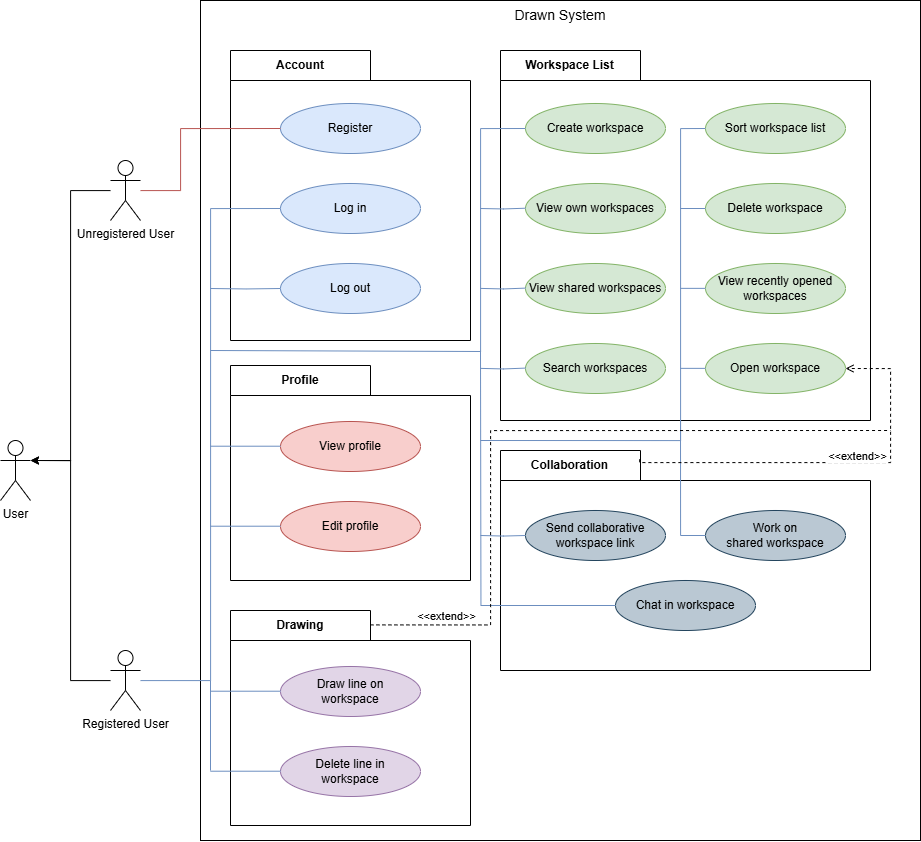

The diagram above was exported from draw.io. Its source (the exported page's mxGraphModel, read from the mxfile embedded in the PNG):
<mxGraphModel dx="1909" dy="2113" grid="1" gridSize="10" guides="1" tooltips="1" connect="1" arrows="1" fold="1" page="1" pageScale="1" pageWidth="850" pageHeight="1100" math="0" shadow="0">
  <root>
    <mxCell id="0" />
    <mxCell id="1" parent="0" />
    <mxCell id="aSzbBgo6tbfOMJDx8Cx2-1" value="User" style="shape=umlActor;verticalLabelPosition=bottom;verticalAlign=top;html=1;outlineConnect=0;" parent="1" vertex="1">
      <mxGeometry x="110" y="240" width="30" height="60" as="geometry" />
    </mxCell>
    <mxCell id="aSzbBgo6tbfOMJDx8Cx2-2" value="Unregistered User" style="shape=umlActor;verticalLabelPosition=bottom;verticalAlign=top;html=1;outlineConnect=0;" parent="1" vertex="1">
      <mxGeometry x="220" y="-40" width="30" height="60" as="geometry" />
    </mxCell>
    <mxCell id="aSzbBgo6tbfOMJDx8Cx2-3" value="Registered User" style="shape=umlActor;verticalLabelPosition=bottom;verticalAlign=top;html=1;outlineConnect=0;" parent="1" vertex="1">
      <mxGeometry x="220" y="450" width="30" height="60" as="geometry" />
    </mxCell>
    <mxCell id="aSzbBgo6tbfOMJDx8Cx2-6" style="edgeStyle=orthogonalEdgeStyle;rounded=0;orthogonalLoop=1;jettySize=auto;html=1;entryX=1;entryY=0.3333333333333333;entryDx=0;entryDy=0;entryPerimeter=0;" parent="1" source="aSzbBgo6tbfOMJDx8Cx2-2" target="aSzbBgo6tbfOMJDx8Cx2-1" edge="1">
      <mxGeometry relative="1" as="geometry">
        <mxPoint x="200" as="sourcePoint" />
      </mxGeometry>
    </mxCell>
    <mxCell id="aSzbBgo6tbfOMJDx8Cx2-7" style="edgeStyle=orthogonalEdgeStyle;rounded=0;orthogonalLoop=1;jettySize=auto;html=1;entryX=1;entryY=0.3333333333333333;entryDx=0;entryDy=0;entryPerimeter=0;" parent="1" source="aSzbBgo6tbfOMJDx8Cx2-3" target="aSzbBgo6tbfOMJDx8Cx2-1" edge="1">
      <mxGeometry relative="1" as="geometry" />
    </mxCell>
    <mxCell id="aSzbBgo6tbfOMJDx8Cx2-9" value="Drawn System" style="rounded=0;whiteSpace=wrap;html=1;verticalAlign=top;fontSize=14;" parent="1" vertex="1">
      <mxGeometry x="310" y="-200" width="720" height="840" as="geometry" />
    </mxCell>
    <mxCell id="aSzbBgo6tbfOMJDx8Cx2-10" value="Account" style="shape=folder;fontStyle=1;tabWidth=140;tabHeight=30;tabPosition=left;html=1;boundedLbl=1;labelInHeader=1;container=1;collapsible=0;whiteSpace=wrap;" parent="1" vertex="1">
      <mxGeometry x="340" y="-150" width="240" height="290" as="geometry" />
    </mxCell>
    <mxCell id="aSzbBgo6tbfOMJDx8Cx2-11" value="" style="html=1;strokeColor=none;resizeWidth=1;resizeHeight=1;fillColor=none;part=1;connectable=1;allowArrows=0;deletable=1;whiteSpace=wrap;movable=1;resizable=1;rotatable=1;editable=1;locked=0;" parent="aSzbBgo6tbfOMJDx8Cx2-10" vertex="1">
      <mxGeometry width="240" height="260" relative="1" as="geometry">
        <mxPoint y="30" as="offset" />
      </mxGeometry>
    </mxCell>
    <mxCell id="aSzbBgo6tbfOMJDx8Cx2-15" value="Register" style="ellipse;whiteSpace=wrap;html=1;fillColor=#dae8fc;strokeColor=#6c8ebf;" parent="aSzbBgo6tbfOMJDx8Cx2-10" vertex="1">
      <mxGeometry x="50" y="53" width="140" height="50" as="geometry" />
    </mxCell>
    <mxCell id="aSzbBgo6tbfOMJDx8Cx2-13" value="Log in" style="ellipse;whiteSpace=wrap;html=1;fillColor=#dae8fc;strokeColor=#6c8ebf;" parent="aSzbBgo6tbfOMJDx8Cx2-10" vertex="1">
      <mxGeometry x="50" y="133" width="140" height="50" as="geometry" />
    </mxCell>
    <mxCell id="aSzbBgo6tbfOMJDx8Cx2-12" value="Log out" style="ellipse;whiteSpace=wrap;html=1;fillColor=#dae8fc;strokeColor=#6c8ebf;" parent="aSzbBgo6tbfOMJDx8Cx2-10" vertex="1">
      <mxGeometry x="50" y="213" width="140" height="50" as="geometry" />
    </mxCell>
    <mxCell id="UGHqdMTKC613q2I7mbwF-1" style="edgeStyle=orthogonalEdgeStyle;rounded=0;orthogonalLoop=1;jettySize=auto;html=1;exitX=0.5;exitY=1;exitDx=0;exitDy=0;exitPerimeter=0;" parent="1" source="aSzbBgo6tbfOMJDx8Cx2-10" target="aSzbBgo6tbfOMJDx8Cx2-10" edge="1">
      <mxGeometry relative="1" as="geometry" />
    </mxCell>
    <mxCell id="UGHqdMTKC613q2I7mbwF-3" value="Profile" style="shape=folder;fontStyle=1;tabWidth=140;tabHeight=30;tabPosition=left;html=1;boundedLbl=1;labelInHeader=1;container=1;collapsible=0;whiteSpace=wrap;" parent="1" vertex="1">
      <mxGeometry x="340" y="165" width="240" height="215" as="geometry" />
    </mxCell>
    <mxCell id="UGHqdMTKC613q2I7mbwF-4" value="" style="html=1;strokeColor=none;resizeWidth=1;resizeHeight=1;fillColor=none;part=1;connectable=1;allowArrows=0;deletable=1;whiteSpace=wrap;movable=1;resizable=1;rotatable=1;editable=1;locked=0;" parent="UGHqdMTKC613q2I7mbwF-3" vertex="1">
      <mxGeometry width="240" height="192.75862068965515" relative="1" as="geometry">
        <mxPoint y="30" as="offset" />
      </mxGeometry>
    </mxCell>
    <mxCell id="UGHqdMTKC613q2I7mbwF-6" value="Edit profile" style="ellipse;whiteSpace=wrap;html=1;fillColor=#f8cecc;strokeColor=#b85450;" parent="UGHqdMTKC613q2I7mbwF-3" vertex="1">
      <mxGeometry x="50" y="136" width="140" height="50" as="geometry" />
    </mxCell>
    <mxCell id="UGHqdMTKC613q2I7mbwF-5" value="View profile" style="ellipse;whiteSpace=wrap;html=1;fillColor=#f8cecc;strokeColor=#b85450;" parent="UGHqdMTKC613q2I7mbwF-3" vertex="1">
      <mxGeometry x="50" y="56" width="140" height="50" as="geometry" />
    </mxCell>
    <mxCell id="ko1Ilvurq4WxpyYQ1oSv-6" value="" style="endArrow=none;html=1;rounded=0;entryX=0;entryY=0.5;entryDx=0;entryDy=0;edgeStyle=orthogonalEdgeStyle;fillColor=#dae8fc;strokeColor=#6c8ebf;" parent="UGHqdMTKC613q2I7mbwF-3" edge="1">
      <mxGeometry width="50" height="50" relative="1" as="geometry">
        <mxPoint x="-20" y="80.71000000000001" as="sourcePoint" />
        <mxPoint x="50" y="80.71000000000001" as="targetPoint" />
      </mxGeometry>
    </mxCell>
    <mxCell id="ko1Ilvurq4WxpyYQ1oSv-7" value="" style="endArrow=none;html=1;rounded=0;entryX=0;entryY=0.5;entryDx=0;entryDy=0;edgeStyle=orthogonalEdgeStyle;fillColor=#dae8fc;strokeColor=#6c8ebf;" parent="UGHqdMTKC613q2I7mbwF-3" edge="1">
      <mxGeometry width="50" height="50" relative="1" as="geometry">
        <mxPoint x="-20" y="160.71000000000004" as="sourcePoint" />
        <mxPoint x="50" y="160.71000000000004" as="targetPoint" />
      </mxGeometry>
    </mxCell>
    <mxCell id="UGHqdMTKC613q2I7mbwF-8" value="Workspace List" style="shape=folder;fontStyle=1;tabWidth=140;tabHeight=30;tabPosition=left;html=1;boundedLbl=1;labelInHeader=1;container=1;collapsible=0;whiteSpace=wrap;" parent="1" vertex="1">
      <mxGeometry x="610" y="-150" width="370" height="370" as="geometry" />
    </mxCell>
    <mxCell id="UGHqdMTKC613q2I7mbwF-9" value="" style="html=1;strokeColor=none;resizeWidth=1;resizeHeight=1;fillColor=none;part=1;connectable=1;allowArrows=0;deletable=1;whiteSpace=wrap;movable=1;resizable=1;rotatable=1;editable=1;locked=0;" parent="UGHqdMTKC613q2I7mbwF-8" vertex="1">
      <mxGeometry width="370" height="331.72413793103436" relative="1" as="geometry">
        <mxPoint y="30" as="offset" />
      </mxGeometry>
    </mxCell>
    <mxCell id="UGHqdMTKC613q2I7mbwF-11" value="Create workspace" style="ellipse;whiteSpace=wrap;html=1;fillColor=#d5e8d4;strokeColor=#82b366;" parent="UGHqdMTKC613q2I7mbwF-8" vertex="1">
      <mxGeometry x="25" y="53" width="140" height="50" as="geometry" />
    </mxCell>
    <mxCell id="UGHqdMTKC613q2I7mbwF-10" value="View own workspaces" style="ellipse;whiteSpace=wrap;html=1;fillColor=#d5e8d4;strokeColor=#82b366;" parent="UGHqdMTKC613q2I7mbwF-8" vertex="1">
      <mxGeometry x="25" y="133" width="140" height="50" as="geometry" />
    </mxCell>
    <mxCell id="UGHqdMTKC613q2I7mbwF-12" value="View shared workspaces" style="ellipse;whiteSpace=wrap;html=1;fillColor=#d5e8d4;strokeColor=#82b366;" parent="UGHqdMTKC613q2I7mbwF-8" vertex="1">
      <mxGeometry x="25" y="213" width="140" height="50" as="geometry" />
    </mxCell>
    <mxCell id="UGHqdMTKC613q2I7mbwF-13" value="Search workspaces" style="ellipse;whiteSpace=wrap;html=1;fillColor=#d5e8d4;strokeColor=#82b366;" parent="UGHqdMTKC613q2I7mbwF-8" vertex="1">
      <mxGeometry x="25" y="293" width="140" height="50" as="geometry" />
    </mxCell>
    <mxCell id="UGHqdMTKC613q2I7mbwF-14" value="Sort workspace list" style="ellipse;whiteSpace=wrap;html=1;fillColor=#d5e8d4;strokeColor=#82b366;" parent="UGHqdMTKC613q2I7mbwF-8" vertex="1">
      <mxGeometry x="205" y="53" width="140" height="50" as="geometry" />
    </mxCell>
    <mxCell id="UGHqdMTKC613q2I7mbwF-15" value="Delete workspace" style="ellipse;whiteSpace=wrap;html=1;fillColor=#d5e8d4;strokeColor=#82b366;" parent="UGHqdMTKC613q2I7mbwF-8" vertex="1">
      <mxGeometry x="205" y="133" width="140" height="50" as="geometry" />
    </mxCell>
    <mxCell id="UGHqdMTKC613q2I7mbwF-16" value="View recently opened&lt;div&gt;workspaces&lt;/div&gt;" style="ellipse;whiteSpace=wrap;html=1;fillColor=#d5e8d4;strokeColor=#82b366;" parent="UGHqdMTKC613q2I7mbwF-8" vertex="1">
      <mxGeometry x="205" y="213" width="140" height="50" as="geometry" />
    </mxCell>
    <mxCell id="UGHqdMTKC613q2I7mbwF-17" value="Open workspace" style="ellipse;whiteSpace=wrap;html=1;fillColor=#d5e8d4;strokeColor=#82b366;" parent="UGHqdMTKC613q2I7mbwF-8" vertex="1">
      <mxGeometry x="205" y="293" width="140" height="50" as="geometry" />
    </mxCell>
    <mxCell id="ko1Ilvurq4WxpyYQ1oSv-14" value="" style="endArrow=none;html=1;rounded=0;entryX=0;entryY=0.5;entryDx=0;entryDy=0;edgeStyle=orthogonalEdgeStyle;fillColor=#dae8fc;strokeColor=#6c8ebf;" parent="UGHqdMTKC613q2I7mbwF-8" edge="1">
      <mxGeometry width="50" height="50" relative="1" as="geometry">
        <mxPoint x="-20" y="158" as="sourcePoint" />
        <mxPoint x="25" y="157.70999999999998" as="targetPoint" />
      </mxGeometry>
    </mxCell>
    <mxCell id="ko1Ilvurq4WxpyYQ1oSv-15" value="" style="endArrow=none;html=1;rounded=0;entryX=0;entryY=0.5;entryDx=0;entryDy=0;edgeStyle=orthogonalEdgeStyle;fillColor=#dae8fc;strokeColor=#6c8ebf;" parent="UGHqdMTKC613q2I7mbwF-8" edge="1">
      <mxGeometry width="50" height="50" relative="1" as="geometry">
        <mxPoint x="-20" y="237.9" as="sourcePoint" />
        <mxPoint x="25" y="237.60999999999999" as="targetPoint" />
      </mxGeometry>
    </mxCell>
    <mxCell id="ko1Ilvurq4WxpyYQ1oSv-17" value="" style="endArrow=none;html=1;rounded=0;entryX=0;entryY=0.5;entryDx=0;entryDy=0;edgeStyle=orthogonalEdgeStyle;fillColor=#dae8fc;strokeColor=#6c8ebf;" parent="UGHqdMTKC613q2I7mbwF-8" edge="1">
      <mxGeometry width="50" height="50" relative="1" as="geometry">
        <mxPoint x="-20" y="317.88" as="sourcePoint" />
        <mxPoint x="25" y="317.59" as="targetPoint" />
      </mxGeometry>
    </mxCell>
    <mxCell id="ko1Ilvurq4WxpyYQ1oSv-25" value="" style="endArrow=none;html=1;rounded=0;entryX=0;entryY=0.5;entryDx=0;entryDy=0;edgeStyle=orthogonalEdgeStyle;fillColor=#dae8fc;strokeColor=#6c8ebf;" parent="UGHqdMTKC613q2I7mbwF-8" edge="1">
      <mxGeometry width="50" height="50" relative="1" as="geometry">
        <mxPoint x="180" y="237.86" as="sourcePoint" />
        <mxPoint x="205" y="237.86" as="targetPoint" />
        <Array as="points">
          <mxPoint x="180" y="237.86" />
        </Array>
      </mxGeometry>
    </mxCell>
    <mxCell id="ko1Ilvurq4WxpyYQ1oSv-26" value="" style="endArrow=none;html=1;rounded=0;entryX=0;entryY=0.5;entryDx=0;entryDy=0;edgeStyle=orthogonalEdgeStyle;fillColor=#dae8fc;strokeColor=#6c8ebf;" parent="UGHqdMTKC613q2I7mbwF-8" edge="1">
      <mxGeometry width="50" height="50" relative="1" as="geometry">
        <mxPoint x="180" y="317.86" as="sourcePoint" />
        <mxPoint x="205" y="317.86" as="targetPoint" />
        <Array as="points">
          <mxPoint x="180" y="317.86" />
        </Array>
      </mxGeometry>
    </mxCell>
    <mxCell id="UGHqdMTKC613q2I7mbwF-18" value="Drawing" style="shape=folder;fontStyle=1;tabWidth=140;tabHeight=30;tabPosition=left;html=1;boundedLbl=1;labelInHeader=1;container=1;collapsible=0;whiteSpace=wrap;" parent="1" vertex="1">
      <mxGeometry x="340" y="410" width="240" height="215" as="geometry" />
    </mxCell>
    <mxCell id="UGHqdMTKC613q2I7mbwF-19" value="" style="html=1;strokeColor=none;resizeWidth=1;resizeHeight=1;fillColor=none;part=1;connectable=1;allowArrows=0;deletable=1;whiteSpace=wrap;movable=1;resizable=1;rotatable=1;editable=1;locked=0;" parent="UGHqdMTKC613q2I7mbwF-18" vertex="1">
      <mxGeometry width="240" height="192.75862068965515" relative="1" as="geometry">
        <mxPoint y="30" as="offset" />
      </mxGeometry>
    </mxCell>
    <mxCell id="UGHqdMTKC613q2I7mbwF-20" value="Delete line in&lt;div&gt;workspace&lt;/div&gt;" style="ellipse;whiteSpace=wrap;html=1;fillColor=#e1d5e7;strokeColor=#9673a6;" parent="UGHqdMTKC613q2I7mbwF-18" vertex="1">
      <mxGeometry x="50" y="136" width="140" height="50" as="geometry" />
    </mxCell>
    <mxCell id="UGHqdMTKC613q2I7mbwF-21" value="Draw line on&lt;div&gt;workspace&lt;/div&gt;" style="ellipse;whiteSpace=wrap;html=1;fillColor=#e1d5e7;strokeColor=#9673a6;" parent="UGHqdMTKC613q2I7mbwF-18" vertex="1">
      <mxGeometry x="50" y="56" width="140" height="50" as="geometry" />
    </mxCell>
    <mxCell id="ko1Ilvurq4WxpyYQ1oSv-8" value="" style="endArrow=none;html=1;rounded=0;entryX=0;entryY=0.5;entryDx=0;entryDy=0;edgeStyle=orthogonalEdgeStyle;fillColor=#dae8fc;strokeColor=#6c8ebf;" parent="UGHqdMTKC613q2I7mbwF-18" edge="1">
      <mxGeometry width="50" height="50" relative="1" as="geometry">
        <mxPoint x="-20" y="80.70999999999998" as="sourcePoint" />
        <mxPoint x="50" y="80.70999999999998" as="targetPoint" />
      </mxGeometry>
    </mxCell>
    <mxCell id="ko1Ilvurq4WxpyYQ1oSv-9" value="" style="endArrow=none;html=1;rounded=0;entryX=0;entryY=0.5;entryDx=0;entryDy=0;edgeStyle=orthogonalEdgeStyle;fillColor=#dae8fc;strokeColor=#6c8ebf;" parent="UGHqdMTKC613q2I7mbwF-18" edge="1">
      <mxGeometry width="50" height="50" relative="1" as="geometry">
        <mxPoint x="-20" y="160.71000000000004" as="sourcePoint" />
        <mxPoint x="50" y="160.71000000000004" as="targetPoint" />
      </mxGeometry>
    </mxCell>
    <mxCell id="UGHqdMTKC613q2I7mbwF-31" value="Collaboration" style="shape=folder;fontStyle=1;tabWidth=140;tabHeight=30;tabPosition=left;html=1;boundedLbl=1;labelInHeader=1;container=1;collapsible=0;whiteSpace=wrap;" parent="1" vertex="1">
      <mxGeometry x="610" y="250" width="370" height="220" as="geometry" />
    </mxCell>
    <mxCell id="UGHqdMTKC613q2I7mbwF-32" value="" style="html=1;strokeColor=none;resizeWidth=1;resizeHeight=1;fillColor=none;part=1;connectable=1;allowArrows=0;deletable=1;whiteSpace=wrap;movable=1;resizable=1;rotatable=1;editable=1;locked=0;" parent="UGHqdMTKC613q2I7mbwF-31" vertex="1">
      <mxGeometry width="370" height="197.2413793103448" relative="1" as="geometry">
        <mxPoint y="30" as="offset" />
      </mxGeometry>
    </mxCell>
    <mxCell id="ko1Ilvurq4WxpyYQ1oSv-20" value="" style="endArrow=none;html=1;rounded=0;entryX=0;entryY=0.5;entryDx=0;entryDy=0;edgeStyle=orthogonalEdgeStyle;fillColor=#dae8fc;strokeColor=#6c8ebf;" parent="UGHqdMTKC613q2I7mbwF-31" edge="1" target="UGHqdMTKC613q2I7mbwF-33">
      <mxGeometry width="50" height="50" relative="1" as="geometry">
        <mxPoint x="-20" y="85" as="sourcePoint" />
        <mxPoint x="25" y="62.04000000000001" as="targetPoint" />
      </mxGeometry>
    </mxCell>
    <mxCell id="CRsNlqfzJpu22Sq2nu5O-5" value="" style="endArrow=none;html=1;rounded=0;entryX=0;entryY=0.5;entryDx=0;entryDy=0;edgeStyle=orthogonalEdgeStyle;fillColor=#dae8fc;strokeColor=#6c8ebf;" parent="UGHqdMTKC613q2I7mbwF-31" target="UGHqdMTKC613q2I7mbwF-35" edge="1">
      <mxGeometry width="50" height="50" relative="1" as="geometry">
        <mxPoint x="180" y="-30" as="sourcePoint" />
        <mxPoint x="225" y="62.04733333333334" as="targetPoint" />
        <Array as="points">
          <mxPoint x="180" y="85" />
        </Array>
      </mxGeometry>
    </mxCell>
    <mxCell id="PyM7G6kSqhDtxTIqy1So-1" style="edgeStyle=orthogonalEdgeStyle;rounded=0;orthogonalLoop=1;jettySize=auto;html=1;exitX=0;exitY=0.5;exitDx=0;exitDy=0;fillColor=#dae8fc;strokeColor=#6c8ebf;endArrow=none;endFill=0;" edge="1" parent="UGHqdMTKC613q2I7mbwF-31" source="UGHqdMTKC613q2I7mbwF-37">
      <mxGeometry relative="1" as="geometry">
        <mxPoint x="-20" y="-100" as="targetPoint" />
      </mxGeometry>
    </mxCell>
    <mxCell id="UGHqdMTKC613q2I7mbwF-35" value="Work on&lt;div&gt;shared workspace&lt;/div&gt;" style="ellipse;whiteSpace=wrap;html=1;fillColor=#bac8d3;strokeColor=#23445d;" parent="UGHqdMTKC613q2I7mbwF-31" vertex="1">
      <mxGeometry x="205" y="60" width="140" height="50" as="geometry" />
    </mxCell>
    <mxCell id="UGHqdMTKC613q2I7mbwF-33" value="Send collaborative&lt;div&gt;workspace link&lt;/div&gt;" style="ellipse;whiteSpace=wrap;html=1;fillColor=#bac8d3;strokeColor=#23445d;" parent="UGHqdMTKC613q2I7mbwF-31" vertex="1">
      <mxGeometry x="25" y="60" width="140" height="50" as="geometry" />
    </mxCell>
    <mxCell id="UGHqdMTKC613q2I7mbwF-37" value="Chat in workspace" style="ellipse;whiteSpace=wrap;html=1;fillColor=#bac8d3;strokeColor=#23445d;" parent="UGHqdMTKC613q2I7mbwF-31" vertex="1">
      <mxGeometry x="115" y="130" width="140" height="50" as="geometry" />
    </mxCell>
    <mxCell id="ko1Ilvurq4WxpyYQ1oSv-2" value="" style="endArrow=none;html=1;rounded=0;edgeStyle=orthogonalEdgeStyle;entryX=0;entryY=0.5;entryDx=0;entryDy=0;fillColor=#f8cecc;strokeColor=#b85450;" parent="1" source="aSzbBgo6tbfOMJDx8Cx2-2" target="aSzbBgo6tbfOMJDx8Cx2-15" edge="1">
      <mxGeometry width="50" height="50" relative="1" as="geometry">
        <mxPoint x="190" y="40" as="sourcePoint" />
        <mxPoint x="240" y="-10" as="targetPoint" />
        <Array as="points">
          <mxPoint x="290" y="-10" />
          <mxPoint x="290" y="-72" />
        </Array>
      </mxGeometry>
    </mxCell>
    <mxCell id="ko1Ilvurq4WxpyYQ1oSv-3" value="" style="endArrow=none;html=1;rounded=0;entryX=0;entryY=0.5;entryDx=0;entryDy=0;edgeStyle=orthogonalEdgeStyle;fillColor=#dae8fc;strokeColor=#6c8ebf;" parent="1" source="aSzbBgo6tbfOMJDx8Cx2-3" target="aSzbBgo6tbfOMJDx8Cx2-13" edge="1">
      <mxGeometry width="50" height="50" relative="1" as="geometry">
        <mxPoint x="260" y="620" as="sourcePoint" />
        <mxPoint x="280" y="350" as="targetPoint" />
        <Array as="points">
          <mxPoint x="320" y="480" />
          <mxPoint x="320" y="8" />
        </Array>
      </mxGeometry>
    </mxCell>
    <mxCell id="ko1Ilvurq4WxpyYQ1oSv-5" value="" style="endArrow=none;html=1;rounded=0;entryX=0;entryY=0.5;entryDx=0;entryDy=0;edgeStyle=orthogonalEdgeStyle;fillColor=#dae8fc;strokeColor=#6c8ebf;" parent="1" target="aSzbBgo6tbfOMJDx8Cx2-12" edge="1">
      <mxGeometry width="50" height="50" relative="1" as="geometry">
        <mxPoint x="320" y="88" as="sourcePoint" />
        <mxPoint x="210" y="60" as="targetPoint" />
      </mxGeometry>
    </mxCell>
    <mxCell id="ko1Ilvurq4WxpyYQ1oSv-13" value="" style="endArrow=none;html=1;rounded=0;entryX=0;entryY=0.5;entryDx=0;entryDy=0;edgeStyle=orthogonalEdgeStyle;fillColor=#dae8fc;strokeColor=#6c8ebf;" parent="1" target="UGHqdMTKC613q2I7mbwF-11" edge="1">
      <mxGeometry width="50" height="50" relative="1" as="geometry">
        <mxPoint x="320" y="150" as="sourcePoint" />
        <mxPoint x="390" y="150" as="targetPoint" />
        <Array as="points">
          <mxPoint x="320" y="151" />
          <mxPoint x="590" y="151" />
          <mxPoint x="590" y="-72" />
        </Array>
      </mxGeometry>
    </mxCell>
    <mxCell id="ko1Ilvurq4WxpyYQ1oSv-23" value="" style="endArrow=none;html=1;rounded=0;edgeStyle=orthogonalEdgeStyle;exitX=0;exitY=0.5;exitDx=0;exitDy=0;fillColor=#dae8fc;strokeColor=#6c8ebf;" parent="1" source="UGHqdMTKC613q2I7mbwF-14" edge="1">
      <mxGeometry width="50" height="50" relative="1" as="geometry">
        <mxPoint x="620" y="180" as="sourcePoint" />
        <mxPoint x="590" y="240" as="targetPoint" />
        <Array as="points">
          <mxPoint x="790" y="-72" />
          <mxPoint x="790" y="240" />
        </Array>
      </mxGeometry>
    </mxCell>
    <mxCell id="ko1Ilvurq4WxpyYQ1oSv-24" value="" style="endArrow=none;html=1;rounded=0;entryX=0;entryY=0.5;entryDx=0;entryDy=0;edgeStyle=orthogonalEdgeStyle;fillColor=#dae8fc;strokeColor=#6c8ebf;" parent="1" target="UGHqdMTKC613q2I7mbwF-15" edge="1">
      <mxGeometry width="50" height="50" relative="1" as="geometry">
        <mxPoint x="790" y="8" as="sourcePoint" />
        <mxPoint x="670" y="50" as="targetPoint" />
        <Array as="points">
          <mxPoint x="790" y="8" />
        </Array>
      </mxGeometry>
    </mxCell>
    <mxCell id="IVAYBfYTfh0AQqQqrRx7-2" value="" style="endArrow=open;html=1;rounded=0;dashed=1;endFill=0;entryX=1;entryY=0.5;entryDx=0;entryDy=0;edgeStyle=orthogonalEdgeStyle;exitX=0.376;exitY=0.04;exitDx=0;exitDy=0;exitPerimeter=0;" parent="1" source="UGHqdMTKC613q2I7mbwF-31" target="UGHqdMTKC613q2I7mbwF-17" edge="1">
      <mxGeometry width="50" height="50" relative="1" as="geometry">
        <mxPoint x="1000" y="280" as="sourcePoint" />
        <mxPoint x="1150" y="210" as="targetPoint" />
        <Array as="points">
          <mxPoint x="1000" y="262" />
          <mxPoint x="1000" y="168" />
        </Array>
      </mxGeometry>
    </mxCell>
    <mxCell id="IVAYBfYTfh0AQqQqrRx7-3" value="&amp;lt;&amp;lt;extend&amp;gt;&amp;gt;" style="edgeLabel;html=1;align=center;verticalAlign=middle;resizable=0;points=[];" parent="IVAYBfYTfh0AQqQqrRx7-2" connectable="0" vertex="1">
      <mxGeometry x="0.6404" y="1" relative="1" as="geometry">
        <mxPoint x="-33" y="61" as="offset" />
      </mxGeometry>
    </mxCell>
    <mxCell id="IVAYBfYTfh0AQqQqrRx7-6" value="" style="endArrow=none;html=1;rounded=0;exitX=0.583;exitY=0.067;exitDx=0;exitDy=0;exitPerimeter=0;edgeStyle=orthogonalEdgeStyle;dashed=1;" parent="1" source="UGHqdMTKC613q2I7mbwF-18" edge="1">
      <mxGeometry width="50" height="50" relative="1" as="geometry">
        <mxPoint x="670" y="490" as="sourcePoint" />
        <mxPoint x="1000" y="230" as="targetPoint" />
        <Array as="points">
          <mxPoint x="600" y="424" />
          <mxPoint x="600" y="230" />
        </Array>
      </mxGeometry>
    </mxCell>
    <mxCell id="IVAYBfYTfh0AQqQqrRx7-7" value="&amp;lt;&amp;lt;extend&amp;gt;&amp;gt;" style="edgeLabel;html=1;align=center;verticalAlign=middle;resizable=0;points=[];" parent="IVAYBfYTfh0AQqQqrRx7-6" connectable="0" vertex="1">
      <mxGeometry x="-0.9244" relative="1" as="geometry">
        <mxPoint x="48" y="-9" as="offset" />
      </mxGeometry>
    </mxCell>
    <mxCell id="CRsNlqfzJpu22Sq2nu5O-6" value="" style="endArrow=none;html=1;rounded=0;edgeStyle=orthogonalEdgeStyle;fillColor=#dae8fc;strokeColor=#6c8ebf;" parent="1" edge="1">
      <mxGeometry width="50" height="50" relative="1" as="geometry">
        <mxPoint x="320" y="480" as="sourcePoint" />
        <mxPoint x="320" y="570" as="targetPoint" />
      </mxGeometry>
    </mxCell>
  </root>
</mxGraphModel>